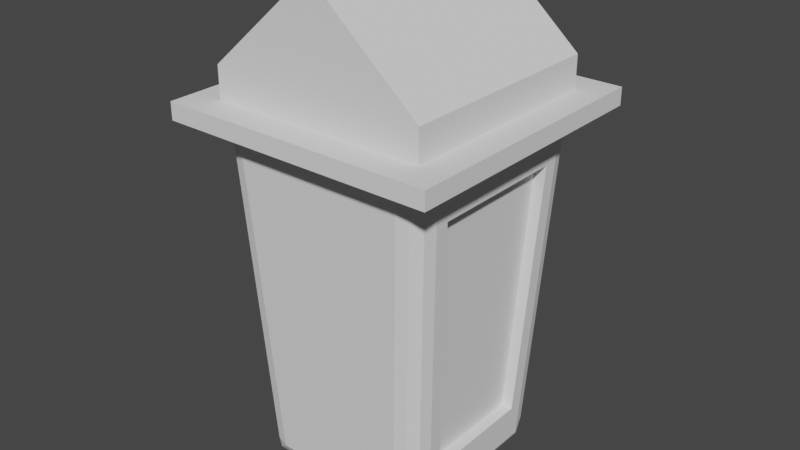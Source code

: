 # Source: tacho_blender.blend  (saved by Blender 2.93.21; exported with 4.5.12 LTS)
import bpy
from mathutils import Matrix  # noqa: F401  (used for matrix-valued properties, if any)

bpy.ops.wm.read_factory_settings(use_empty=True)
scene = bpy.context.scene
scene.name = 'Scene'

# ---- collections
col_collection = bpy.data.collections.new('Collection'); scene.collection.children.link(col_collection)

# ---- world
world_world = bpy.data.worlds.new('World'); scene.world = world_world
world_world.use_nodes = True; world_world.node_tree.nodes.clear()
_N = world_world.node_tree.nodes; _L = world_world.node_tree.links
n0 = _N.new('ShaderNodeOutputWorld'); n0.name = 'World Output'; n0.location = (300, 300)
n1 = _N.new('ShaderNodeBackground'); n1.name = 'Background'; n1.location = (10, 300)
n1.inputs[0].default_value = (0.05088, 0.05088, 0.05088, 1.0)
_L.new(n1.outputs[0], n0.inputs[0])
n0.is_active_output = True
world_world.color = (0.05088, 0.05088, 0.05088)
world_world.use_sun_shadow = False
world_world.sun_shadow_jitter_overblur = 0.0

# ---- meshes
me_cube_001 = bpy.data.meshes.new('Cube.001')
me_cube_001.from_pydata([(-0.9098, -8.824, -1.145), (-1.167, -8.681, 2.207), (-0.9098, -7.005, -1.145), (-1.167, -7.148, 2.207), (0.9098, -8.824, -1.145), (1.167, -8.681, 2.207), (0.9098, -7.005, -1.145), (1.167, -7.148, 2.207), (-1.492, -9.407, 2.678), (-1.492, -6.422, 2.678), (1.492, -6.422, 2.678), (1.492, -9.407, 2.678), (-1.173, -9.087, 2.866), (-1.173, -6.742, 2.866), (1.173, -6.742, 2.866), (1.173, -9.087, 2.866), (-1.492, -9.407, 2.866), (-1.492, -6.422, 2.866), (1.492, -6.422, 2.866), (1.492, -9.407, 2.866), (-0.917, -8.923, 3.441), (-0.917, -6.938, 3.441), (1.173, -6.742, 3.206), (1.173, -9.087, 3.206), (-1.021, -7.294, -0.6005), (-1.021, -8.535, -0.6005), (1.021, -7.294, -0.6005), (1.021, -8.535, -0.6005), (-0.194, -6.938, 4.074), (0.1785, -6.742, 4.076), (-0.06533, -6.742, 4.134), (0.06533, -6.742, 4.134), (0.1785, -9.087, 4.076), (-0.194, -8.923, 4.074), (0.06533, -9.087, 4.134), (-0.06533, -9.087, 4.134), (-1.173, -9.087, 3.206), (-1.173, -6.742, 3.206), (-0.1785, -6.742, 4.076), (-0.1785, -9.087, 4.076), (-0.5743, -8.923, 3.05), (-0.5743, -6.938, 3.05), (0.1486, -6.938, 3.683), (0.1486, -8.923, 3.683), (-0.8967, -8.535, -0.5941), (-1.043, -8.681, 2.214), (-1.043, -7.148, 2.214), (-0.8967, -7.294, -0.5941), (0.8967, -7.294, -0.5941), (1.043, -7.148, 2.214), (1.043, -8.681, 2.214), (0.8967, -8.535, -0.5941), (-1.013, -7.152, -0.7503), (-0.7497, -6.914, -1.0), (-0.9098, -7.005, -1.145), (-1.0, -7.164, -1.0), (-0.973, -7.033, -0.8752), (-0.8766, -6.946, -0.9666), (-0.9378, -6.726, 2.607), (-1.175, -6.99, 2.357), (-1.188, -6.976, 2.607), (-1.362, -6.552, 2.648), (-1.061, -6.762, 2.573), (-1.148, -6.858, 2.482), (-0.7497, -8.914, -1.0), (-1.013, -8.677, -0.7503), (-1.0, -8.664, -1.0), (-0.9098, -8.824, -1.145), (-0.8766, -8.883, -0.9666), (-0.973, -8.796, -0.8752), (-1.175, -8.839, 2.357), (-0.9378, -9.103, 2.607), (-1.362, -9.277, 2.648), (-1.188, -8.853, 2.607), (-1.148, -8.971, 2.482), (-1.061, -9.067, 2.573), (1.013, -8.677, -0.7503), (0.7497, -8.914, -1.0), (0.9098, -8.824, -1.145), (1.0, -8.664, -1.0), (0.973, -8.796, -0.8752), (0.8766, -8.883, -0.9666), (0.9378, -9.103, 2.607), (1.175, -8.839, 2.357), (1.188, -8.853, 2.607), (1.362, -9.277, 2.648), (1.061, -9.067, 2.573), (1.148, -8.971, 2.482), (1.175, -6.99, 2.357), (0.9378, -6.726, 2.607), (1.362, -6.552, 2.648), (1.188, -6.976, 2.607), (1.148, -6.858, 2.482), (1.061, -6.762, 2.573), (0.7497, -6.914, -1.0), (1.013, -7.152, -0.7503), (1.0, -7.164, -1.0), (0.9098, -7.005, -1.145), (0.8766, -6.946, -0.9666), (0.973, -7.033, -0.8752)], [], [(26, 27, 76, 79, 96, 95), (53, 58, 89, 94), (2, 6, 4, 0), (72, 71, 82, 85, 11, 8), (9, 8, 16, 17), (5, 7, 88, 91, 84, 83), (61, 60, 73, 72, 8, 9), (12, 15, 23, 36), (8, 11, 19, 16), (10, 9, 17, 18), (11, 10, 18, 19), (12, 13, 17, 16), (13, 14, 18, 17), (14, 15, 19, 18), (15, 12, 16, 19), (22, 37, 38, 30, 31, 29), (14, 13, 37, 22), (15, 14, 22, 23), (13, 12, 36, 37), (24, 3, 59, 52), (27, 5, 83, 76), (25, 24, 52, 55, 66, 65), (23, 22, 29, 32), (36, 23, 32, 34, 35, 39), (38, 39, 35, 30), (30, 35, 34, 31), (31, 34, 32, 29), (28, 21, 41, 42), (20, 21, 37, 36), (28, 33, 39, 38), (21, 28, 38, 37), (33, 20, 36, 39), (41, 40, 43, 42), (21, 20, 40, 41), (20, 33, 43, 40), (33, 28, 42, 43), (85, 84, 91, 90, 10, 11), (6, 2, 54, 53, 94, 97), (3, 1, 70, 73, 60, 59), (90, 89, 58, 61, 9, 10), (77, 82, 71, 64), (4, 6, 97, 96, 79, 78), (0, 4, 78, 77, 64, 67), (44, 45, 46, 47), (1, 45, 44, 25), (3, 46, 45, 1), (24, 47, 46, 3), (25, 44, 47, 24), (48, 49, 50, 51), (7, 49, 48, 26), (5, 50, 49, 7), (27, 51, 50, 5), (26, 48, 51, 27), (52, 56, 57, 53, 54, 55), (58, 62, 63, 59, 60, 61), (58, 53, 57, 62), (62, 57, 56, 63), (63, 56, 52, 59), (2, 0, 67, 66, 55, 54), (64, 68, 69, 65, 66, 67), (70, 74, 75, 71, 72, 73), (64, 71, 75, 68), (68, 75, 74, 69), (69, 74, 70, 65), (1, 25, 65, 70), (76, 80, 81, 77, 78, 79), (82, 86, 87, 83, 84, 85), (82, 77, 81, 86), (86, 81, 80, 87), (87, 80, 76, 83), (88, 92, 93, 89, 90, 91), (94, 98, 99, 95, 96, 97), (88, 95, 99, 92), (92, 99, 98, 93), (93, 98, 94, 89), (7, 26, 95, 88)])
_uv = me_cube_001.uv_layers.new(name='UVMap')
_uv.uv.foreach_set('vector', [0.4027, 0.5485, 0.4027, 0.7015, 0.3923, 0.7197, 0.375, 0.7188, 0.375, 0.5312, 0.3923, 0.5303, 0.375, 0.2813, 0.625, 0.2763, 0.625, 0.4737, 0.375, 0.4687, 0.1363, 0.5113, 0.3637, 0.5113, 0.3637, 0.7387, 0.1363, 0.7387, 0.625, 1.0, 0.625, 0.9737, 0.625, 0.7763, 0.625, 0.75, 0.625, 0.75, 0.625, 1.0, 0.625, 0.25, 0.625, 0.0, 0.625, 0.0, 0.625, 0.25, 0.5973, 0.7067, 0.5973, 0.5433, 0.6077, 0.5271, 0.625, 0.5263, 0.625, 0.7237, 0.6077, 0.7229, 0.625, 0.25, 0.625, 0.2237, 0.625, 0.0263, 0.625, 0.0, 0.625, 0.0, 0.625, 0.25, 0.8482, 0.7232, 0.6518, 0.7232, 0.6518, 0.7232, 0.8482, 0.7232, 0.625, 1.0, 0.625, 0.75, 0.625, 0.75, 0.625, 1.0, 0.625, 0.5, 0.625, 0.25, 0.625, 0.25, 0.625, 0.5, 0.625, 0.75, 0.625, 0.5, 0.625, 0.5, 0.625, 0.75, 0.8482, 0.7232, 0.8482, 0.5268, 0.875, 0.5, 0.875, 0.75, 0.8482, 0.5268, 0.6518, 0.5268, 0.625, 0.5, 0.875, 0.5, 0.6518, 0.5268, 0.6518, 0.7232, 0.625, 0.75, 0.625, 0.5, 0.6518, 0.7232, 0.8482, 0.7232, 0.875, 0.75, 0.625, 0.75, 0.6518, 0.5268, 0.8482, 0.5268, 0.6817, 0.5268, 0.6667, 0.5268, 0.6558, 0.5268, 0.6518, 0.5268, 0.6518, 0.5268, 0.8482, 0.5268, 0.8482, 0.5268, 0.6518, 0.5268, 0.6518, 0.7232, 0.6518, 0.5268, 0.6518, 0.5268, 0.6518, 0.7232, 0.8482, 0.5268, 0.8482, 0.7232, 0.8482, 0.7232, 0.8482, 0.5268, 0.4027, 0.2015, 0.5973, 0.2067, 0.6077, 0.2229, 0.3923, 0.2197, 0.4027, 0.7015, 0.5973, 0.7067, 0.6077, 0.7229, 0.3923, 0.7197, 0.4027, 0.04852, 0.4027, 0.2015, 0.3923, 0.2197, 0.375, 0.2188, 0.375, 0.03125, 0.3923, 0.03032, 0.6518, 0.7232, 0.6518, 0.5268, 0.6518, 0.5268, 0.6518, 0.7232, 0.8482, 0.7232, 0.6518, 0.7232, 0.8183, 0.7232, 0.8333, 0.7232, 0.8442, 0.7232, 0.8482, 0.7232, 0.8482, 0.5268, 0.8482, 0.7232, 0.8482, 0.7232, 0.8482, 0.5268, 0.8482, 0.5268, 0.8482, 0.7232, 0.8482, 0.7232, 0.8482, 0.5268, 0.6518, 0.5268, 0.6518, 0.7232, 0.6518, 0.7232, 0.6518, 0.5268, 0.8482, 0.5419, 0.8482, 0.5419, 0.8482, 0.5419, 0.8482, 0.5419, 0.8482, 0.7081, 0.8482, 0.5419, 0.8482, 0.5268, 0.8482, 0.7232, 0.8482, 0.5419, 0.8482, 0.7081, 0.8482, 0.7232, 0.8482, 0.5268, 0.8482, 0.5419, 0.8482, 0.5419, 0.8482, 0.5268, 0.8482, 0.5268, 0.8482, 0.7081, 0.8482, 0.7081, 0.8482, 0.7232, 0.8482, 0.7232, 0.8482, 0.5419, 0.8482, 0.7081, 0.8482, 0.7081, 0.8482, 0.5419, 0.8482, 0.5419, 0.8482, 0.7081, 0.8482, 0.7081, 0.8482, 0.5419, 0.8482, 0.7081, 0.8482, 0.7081, 0.8482, 0.7081, 0.8482, 0.7081, 0.8482, 0.7081, 0.8482, 0.5419, 0.8482, 0.5419, 0.8482, 0.7081, 0.625, 0.75, 0.625, 0.7237, 0.625, 0.5263, 0.625, 0.5, 0.625, 0.5, 0.625, 0.75, 0.3637, 0.5113, 0.1363, 0.5113, 0.1363, 0.5113, 0.1563, 0.5, 0.3437, 0.5, 0.3637, 0.5113, 0.5973, 0.2067, 0.5973, 0.04334, 0.6077, 0.02709, 0.625, 0.0263, 0.625, 0.2237, 0.6077, 0.2229, 0.625, 0.5, 0.625, 0.4737, 0.625, 0.2763, 0.625, 0.25, 0.625, 0.25, 0.625, 0.5, 0.375, 0.7813, 0.625, 0.7763, 0.625, 0.9737, 0.375, 0.9687, 0.3637, 0.7387, 0.3637, 0.5113, 0.3637, 0.5113, 0.375, 0.5312, 0.375, 0.7188, 0.3637, 0.7387, 0.1363, 0.7387, 0.3637, 0.7387, 0.3637, 0.7387, 0.3437, 0.75, 0.1563, 0.75, 0.1363, 0.7387, 0.4027, 0.04852, 0.5973, 0.04334, 0.5973, 0.2067, 0.4027, 0.2015, 0.5973, 0.04334, 0.5973, 0.04334, 0.4027, 0.04852, 0.4027, 0.04852, 0.5973, 0.2067, 0.5973, 0.2067, 0.5973, 0.04334, 0.5973, 0.04334, 0.4027, 0.2015, 0.4027, 0.2015, 0.5973, 0.2067, 0.5973, 0.2067, 0.4027, 0.04852, 0.4027, 0.04852, 0.4027, 0.2015, 0.4027, 0.2015, 0.4027, 0.5485, 0.5973, 0.5433, 0.5973, 0.7067, 0.4027, 0.7015, 0.5973, 0.5433, 0.5973, 0.5433, 0.4027, 0.5485, 0.4027, 0.5485, 0.5973, 0.7067, 0.5973, 0.7067, 0.5973, 0.5433, 0.5973, 0.5433, 0.4027, 0.7015, 0.4027, 0.7015, 0.5973, 0.7067, 0.5973, 0.7067, 0.4027, 0.5485, 0.4027, 0.5485, 0.4027, 0.7015, 0.4027, 0.7015, 0.1105, 0.5297, 0.125, 0.5148, 0.1278, 0.5028, 0.1318, 0.5068, 0.1363, 0.5113, 0.125, 0.5312, 0.625, 0.2763, 0.6226, 0.2633, 0.6159, 0.2536, 0.6068, 0.2499, 0.625, 0.2237, 0.625, 0.25, 0.625, 0.2763, 0.375, 0.2813, 0.3772, 0.2655, 0.6226, 0.2633, 0.6226, 0.2633, 0.3772, 0.2655, 0.3835, 0.2348, 0.6162, 0.2365, 0.6162, 0.2365, 0.3835, 0.2348, 0.3923, 0.2197, 0.6077, 0.2229, 0.1363, 0.5113, 0.1363, 0.7387, 0.1363, 0.7387, 0.125, 0.7188, 0.125, 0.5312, 0.1363, 0.5113, 0.1337, 0.75, 0.1278, 0.7472, 0.125, 0.7352, 0.125, 0.7203, 0.125, 0.7188, 0.1363, 0.7387, 0.6077, 0.02709, 0.6163, 0.01363, 0.6225, 0.003964, 0.6241, 0.0, 0.625, 0.0, 0.6164, 0.01353, 0.375, 0.9687, 0.625, 0.9737, 0.6226, 0.9867, 0.3772, 0.9845, 0.3767, 0.0, 0.6221, 0.0, 0.6162, 0.01353, 0.3835, 0.01515, 0.3835, 0.01515, 0.6162, 0.01353, 0.6077, 0.02709, 0.3923, 0.03032, 0.5973, 0.04334, 0.4027, 0.04852, 0.3923, 0.03032, 0.6077, 0.02709, 0.3766, 0.7557, 0.3716, 0.75, 0.3596, 0.75, 0.3437, 0.75, 0.3637, 0.7387, 0.3682, 0.7432, 0.625, 0.7763, 0.6226, 0.7633, 0.6159, 0.7536, 0.6068, 0.7499, 0.625, 0.7237, 0.625, 0.75, 0.625, 0.7763, 0.375, 0.7813, 0.3772, 0.7655, 0.6226, 0.7633, 0.6226, 0.7633, 0.3772, 0.7655, 0.3835, 0.7348, 0.6162, 0.7365, 0.6162, 0.7365, 0.3835, 0.7348, 0.3923, 0.7197, 0.6077, 0.7229, 0.6077, 0.5271, 0.6162, 0.5135, 0.6222, 0.5036, 0.6241, 0.4999, 0.625, 0.5, 0.625, 0.5263, 0.3437, 0.5, 0.3596, 0.5, 0.3716, 0.5, 0.375, 0.5, 0.3682, 0.5068, 0.3637, 0.5113, 0.6077, 0.5271, 0.3923, 0.5303, 0.3835, 0.5152, 0.6162, 0.5135, 0.6162, 0.5135, 0.3835, 0.5152, 0.3772, 0.4845, 0.6226, 0.4867, 0.6226, 0.4867, 0.3772, 0.4845, 0.375, 0.4687, 0.625, 0.4737, 0.5973, 0.5433, 0.4027, 0.5485, 0.3923, 0.5303, 0.6077, 0.5271])
me_cube_001.use_remesh_fix_poles = True
me_cube_001.use_remesh_preserve_attributes = False
me_cube_001.update()

# ---- objects
ob_cube = bpy.data.objects.new('Cube', me_cube_001)

# ---- transforms, parenting, visibility, modifiers, constraints
ob_cube.location = (0.0, 7.899, 0.0)

# ---- collection membership
col_collection.objects.link(ob_cube)

# ---- scene / render settings (as saved in the file)
scene.frame_start = 1; scene.frame_end = 250; scene.frame_set(1)
scene.render.engine = 'BLENDER_EEVEE_NEXT'
scene.cycles.use_denoising = False
scene.cycles.samples = 128
scene.cycles.sampling_pattern = 'TABULATED_SOBOL'
scene.cycles.use_adaptive_sampling = False
scene.cycles.use_light_tree = False
scene.view_settings.view_transform = 'Filmic'
bpy.context.view_layer.update()

# ---- added for rendering (the .blend has no active camera and no usable light): camera, sun
cam_auto = bpy.data.cameras.new('AutoCamera')
cam_auto.lens = 50.0
cam_auto.sensor_width = 36.0
cam_auto.clip_end = 1000.0
ob_auto_camera = bpy.data.objects.new('AutoCamera', cam_auto)
scene.collection.objects.link(ob_auto_camera)
ob_auto_camera.location = (6.25284, -7.5192, 6.49664)
ob_auto_camera.rotation_euler = (1.09748, -7.21219e-08, 0.694738)
scene.camera = ob_auto_camera
light_auto_sun = bpy.data.lights.new('AutoSun', 'SUN')
light_auto_sun.energy = 3.0
light_auto_sun.angle = 0.0523599
ob_auto_sun = bpy.data.objects.new('AutoSun', light_auto_sun)
scene.collection.objects.link(ob_auto_sun)
ob_auto_sun.rotation_euler = (0.872665, 0.174533, 0.523599)
bpy.context.view_layer.update()
